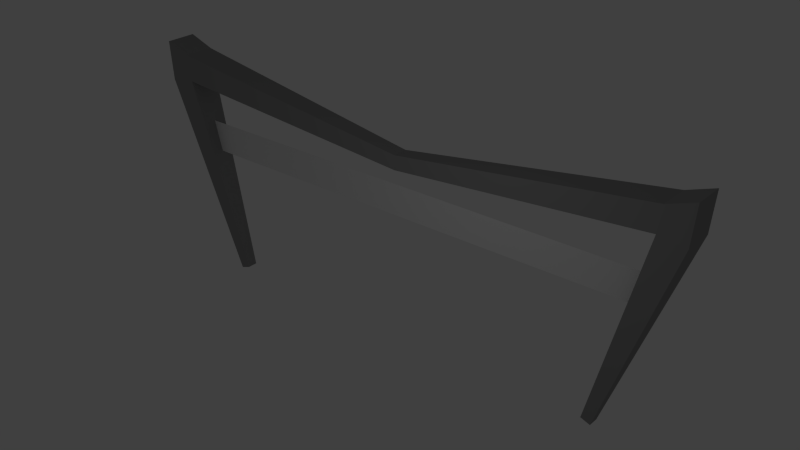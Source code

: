 # Source: finishLine.blend  (saved by Blender 2.76.0; exported with 4.5.12 LTS)
import bpy
from mathutils import Matrix  # noqa: F401  (used for matrix-valued properties, if any)

bpy.ops.wm.read_factory_settings(use_empty=True)
scene = bpy.context.scene
scene.name = 'Scene'

# ---- collections
col_collection_1 = bpy.data.collections.new('Collection 1'); scene.collection.children.link(col_collection_1)
col_collection_1.hide_render = True
col_collection_1.hide_viewport = True
col_collection_2 = bpy.data.collections.new('Collection 2'); scene.collection.children.link(col_collection_2)

# ---- materials (node trees are filled in below, after node groups)
mat_material = bpy.data.materials.new('Material')
mat_material.alpha_threshold = 0.0
mat_material.use_transparent_shadow = False
mat_material.preview_render_type = 'SHADERBALL'
mat_material.diffuse_color = (0.2883, 0.2883, 0.2883, 1.0)
mat_material.specular_color = (0.9551, 0.9551, 0.9551)
mat_material.roughness = 0.5
mat_material.specular_intensity = 0.7667
mat_material.line_color = (0.0, 0.0, 0.0, 1.0)
mat_material_001 = bpy.data.materials.new('Material.001')
mat_material_001.alpha_threshold = 0.0
mat_material_001.use_transparent_shadow = False
mat_material_001.roughness = 0.5

# ---- material node trees

# ---- world
world_world = bpy.data.worlds.new('World'); scene.world = world_world
world_world.color = (0.05088, 0.05088, 0.05088)
world_world.use_sun_shadow = False
world_world.sun_shadow_jitter_overblur = 0.0
world_world.cycles.sampling_method = 'MANUAL'
world_world.cycles.sample_map_resolution = 256

# ---- lights
light_lamp = bpy.data.lights.new('Lamp', 'POINT')
light_lamp.transmission_factor = 0.0
light_lamp.cutoff_distance = 30.0
light_lamp.energy = 100.0
light_lamp.shadow_buffer_clip_start = 1.001
light_lamp.shadow_soft_size = 0.1
light_lamp.shadow_maximum_resolution = 0.006
light_lamp.use_absolute_resolution = True
light_lamp.cycles.use_multiple_importance_sampling = False

# ---- meshes
me_cube = bpy.data.meshes.new('Cube')
me_cube.from_pydata([(0.2, 0.2, 0.0), (0.2, -0.2, 0.0), (-0.2, -0.2, 0.0), (-0.2, 0.2, 0.0), (0.5038, 0.594, 7.111), (0.5038, -0.594, 7.111), (-0.5038, -0.594, 6.889), (-0.5038, 0.594, 6.889), (0.1184, 0.594, 8.557), (0.1184, -0.594, 8.557), (-0.7181, 0.594, 7.866), (-0.7181, -0.594, 7.866), (-9.513, -0.297, 2.559), (-9.513, 0.297, 2.559), (-9.579, -0.297, 3.129), (-9.579, 0.297, 3.129)], [], [(0, 1, 2, 3), (7, 6, 12, 13), (0, 4, 5, 1), (1, 5, 6, 2), (2, 6, 7, 3), (4, 0, 3, 7), (8, 10, 11, 9), (4, 7, 10, 8), (6, 5, 9, 11), (5, 4, 8, 9), (13, 12, 14, 15), (6, 11, 14, 12), (10, 7, 13, 15), (11, 10, 15, 14)])
me_cube.materials.append(mat_material)
me_cube.use_remesh_preserve_volume = False
me_cube.use_remesh_preserve_attributes = False
me_cube.use_mirror_vertex_groups = False
me_cube.update()
me_plane = bpy.data.meshes.new('Plane')
me_plane.from_pydata([(-9.9, -0.6, 0.0), (9.9, -0.6, 0.0), (-9.9, 0.6, 0.0), (9.9, 0.6, 0.0)], [], [(0, 1, 3, 2)])
_uv = me_plane.uv_layers.new(name='UVMap')
_uv.uv.foreach_set('vector', [2.462e-05, 2.462e-05, 1.0, 2.5e-05, 1.0, 0.06063, 2.462e-05, 0.06063])
_ca = me_plane.color_attributes.new('Col', 'BYTE_COLOR', 'CORNER')
_ca.data.foreach_set('color', [1.0, 1.0, 1.0, 1.0, 1.0, 1.0, 1.0, 1.0, 1.0, 1.0, 1.0, 1.0, 1.0, 1.0, 1.0, 1.0])
me_plane.materials.append(mat_material_001)
me_plane.use_remesh_preserve_volume = False
me_plane.use_remesh_preserve_attributes = False
me_plane.use_mirror_vertex_groups = False
me_plane.use_paint_bone_selection = False
me_plane.use_paint_mask = True
me_plane.update()
me_cube_001 = bpy.data.meshes.new('Cube.001')
me_cube_001.from_pydata([(-8.188, -0.2, -0.0684), (-8.188, 0.2, -0.0684), (-7.812, 0.2, 0.0684), (-7.812, -0.2, 0.0684), (-10.91, -0.594, 7.509), (-9.883, -0.594, 7.646), (-10.91, 0.594, 7.509), (-9.883, 0.594, 7.646), (-10.02, -0.594, 8.637), (-11.04, -0.594, 9.001), (-11.04, 0.594, 9.001), (-4.768e-07, 0.2989, 6.665), (-4.768e-07, -0.2989, 6.665), (-4.768e-07, -0.297, 7.217), (-10.02, 0.594, 8.637), (0.0, 0.297, 7.217), (8.188, 0.2, -0.0684), (8.188, -0.2, -0.0684), (7.812, -0.2, 0.0684), (7.812, 0.2, 0.0684), (10.91, 0.594, 7.509), (9.883, 0.594, 7.646), (10.91, -0.594, 7.509), (9.883, -0.594, 7.646), (10.02, 0.594, 8.637), (11.04, 0.594, 9.001), (11.04, -0.594, 9.001), (10.02, -0.594, 8.637)], [], [(0, 1, 2, 3), (4, 0, 3, 5), (0, 4, 6, 1), (2, 1, 6, 7), (2, 7, 5, 3), (6, 4, 9, 10), (9, 8, 14, 10), (7, 6, 10, 14), (16, 17, 18, 19), (20, 16, 19, 21), (16, 20, 22, 17), (18, 17, 22, 23), (18, 23, 21, 19), (20, 21, 24, 25), (22, 20, 25, 26), (25, 24, 27, 26), (23, 22, 26, 27), (27, 24, 15, 13), (21, 11, 15, 24), (12, 11, 21, 23), (12, 23, 27, 13), (7, 11, 12, 5), (12, 13, 8, 5), (11, 7, 14, 15), (13, 15, 14, 8), (4, 5, 8, 9)])
_uv = me_cube_001.uv_layers.new(name='UVMap')
_uv.uv.foreach_set('vector', [0.01698, 0.8403, 0.03331, 0.8403, 0.03331, 0.8566, 0.01698, 0.8566, 0.005634, 0.31, 0.1166, 0.0002335, 0.132, 0.005815, 0.04737, 0.3156, 0.9348, 0.3713, 0.9508, 0.7, 0.9023, 0.7, 0.9184, 0.3713, 0.132, 0.7364, 0.1166, 0.742, 0.005634, 0.4322, 0.04738, 0.4266, 0.9348, 0.0002164, 0.9508, 0.321, 0.9023, 0.321, 0.9184, 0.0002164, 0.9023, 0.7, 0.9508, 0.7, 0.9508, 0.7611, 0.9023, 0.7611, 0.0002164, 0.7424, 0.04451, 0.7424, 0.04451, 0.7909, 0.0002164, 0.7909, 0.04738, 0.4266, 0.005634, 0.4322, 0.0002164, 0.3713, 0.04196, 0.3861, 0.01655, 0.8566, 0.0002164, 0.8566, 0.0002164, 0.8403, 0.01655, 0.8403, 0.8965, 0.4322, 0.7855, 0.742, 0.7701, 0.7364, 0.8548, 0.4266, 0.9837, 0.3713, 0.9998, 0.7, 0.9513, 0.7, 0.9674, 0.3713, 0.7701, 0.005799, 0.7855, 0.0002164, 0.8965, 0.31, 0.8547, 0.3156, 0.9837, 0.0002164, 0.9998, 0.3209, 0.9513, 0.3209, 0.9674, 0.0002164, 0.8965, 0.4322, 0.8548, 0.4266, 0.8602, 0.3861, 0.9019, 0.3713, 0.9513, 0.7, 0.9998, 0.7, 0.9998, 0.7611, 0.9513, 0.7611, 0.8116, 0.7914, 0.8559, 0.7914, 0.8559, 0.8399, 0.8116, 0.8399, 0.8547, 0.3156, 0.8965, 0.31, 0.9019, 0.3709, 0.8602, 0.3561, 0.8705, 0.7424, 0.8705, 0.7909, 0.4575, 0.7788, 0.4575, 0.7545, 0.8548, 0.4266, 0.4511, 0.4666, 0.4511, 0.4441, 0.8602, 0.3861, 0.4057, 0.8278, 0.4057, 0.8034, 0.8112, 0.7914, 0.8112, 0.8399, 0.4511, 0.2756, 0.8547, 0.3156, 0.8602, 0.3561, 0.4511, 0.2981, 0.0002164, 0.7914, 0.4057, 0.8034, 0.4057, 0.8278, 0.0002164, 0.8399, 0.4511, 0.2756, 0.4511, 0.2981, 0.04196, 0.3561, 0.04737, 0.3156, 0.4511, 0.4666, 0.04738, 0.4266, 0.04196, 0.3861, 0.4511, 0.4441, 0.4575, 0.7545, 0.4575, 0.7788, 0.04451, 0.7909, 0.04451, 0.7424, 0.005634, 0.31, 0.04737, 0.3156, 0.04196, 0.3561, 0.0002164, 0.3709])
me_cube_001.materials.append(mat_material)
me_cube_001.use_remesh_preserve_volume = False
me_cube_001.use_remesh_preserve_attributes = False
me_cube_001.use_mirror_vertex_groups = False
me_cube_001.update()

# ---- objects
ob_cube = bpy.data.objects.new('Cube', me_cube)
ob_plane = bpy.data.objects.new('Plane', me_plane)
ob_cube_001 = bpy.data.objects.new('Cube.001', me_cube_001)
ob_lamp = bpy.data.objects.new('Lamp', light_lamp)

# ---- transforms, parenting, visibility, modifiers, constraints
ob_cube.location = (8.0, 0.0, 0.0)
ob_cube.rotation_euler = (8.623e-09, 0.3491, 4.89e-08)
ob_cube.lock_rotations_4d = False
ob_cube.empty_display_type = 'ARROWS'
ob_cube.lineart.crease_threshold = 0.0
ob_plane.location = (0.0, 0.0, 5.38)
ob_plane.rotation_euler = (1.571, -0.0, 0.0)
ob_plane.lineart.crease_threshold = 0.0
ob_cube_001.location = (0.0, 0.0, 0.0)
ob_cube_001.lock_rotations_4d = False
ob_cube_001.empty_display_type = 'ARROWS'
ob_cube_001.lineart.crease_threshold = 0.0
ob_lamp.location = (4.076, -7.995, 9.904)
ob_lamp.rotation_euler = (0.6503, 0.05522, 1.866)
ob_lamp.lock_rotations_4d = False
ob_lamp.empty_display_type = 'ARROWS'
ob_lamp.color = (0.0, 0.0, 0.0, 0.0)
ob_lamp.lineart.crease_threshold = 0.0

# ---- collection membership
col_collection_1.objects.link(ob_cube)
col_collection_2.objects.link(ob_plane)
col_collection_2.objects.link(ob_cube_001)
col_collection_2.objects.link(ob_lamp)

# ---- scene / render settings (as saved in the file)
scene.frame_start = 1; scene.frame_end = 250; scene.frame_set(1)
scene.render.engine = 'BLENDER_EEVEE_NEXT'
scene.render.resolution_percentage = 50
scene.render.dither_intensity = 0.0
scene.cycles.use_denoising = False
scene.cycles.samples = 10
scene.cycles.sampling_pattern = 'TABULATED_SOBOL'
scene.cycles.light_sampling_threshold = 0.0
scene.cycles.use_adaptive_sampling = False
scene.cycles.use_light_tree = False
scene.cycles.blur_glossy = 0.0
scene.cycles.pixel_filter_type = 'GAUSSIAN'
scene.cycles.sample_clamp_indirect = 0.0
scene.view_settings.view_transform = 'Standard'
bpy.context.view_layer.update()

# ---- added for rendering (the .blend has no active camera): camera
cam_auto = bpy.data.cameras.new('AutoCamera')
cam_auto.lens = 50.0
cam_auto.sensor_width = 36.0
cam_auto.clip_end = 1000.0
ob_auto_camera = bpy.data.objects.new('AutoCamera', cam_auto)
scene.collection.objects.link(ob_auto_camera)
ob_auto_camera.location = (22.1089, -26.5307, 22.1532)
ob_auto_camera.rotation_euler = (1.09748, -7.21219e-08, 0.694738)
scene.camera = ob_auto_camera
bpy.context.view_layer.update()
